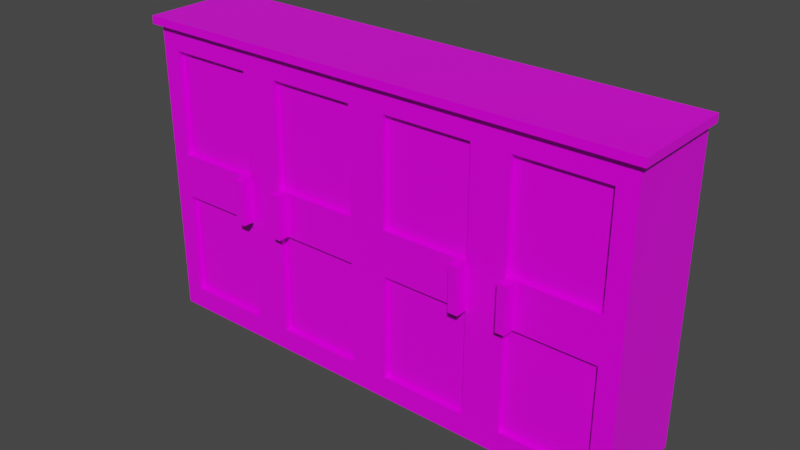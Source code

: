 # Source: hallway_cabinet.blend  (saved by Blender 3.3.6; exported with 4.5.12 LTS)
import bpy
from mathutils import Matrix  # noqa: F401  (used for matrix-valued properties, if any)

bpy.ops.wm.read_factory_settings(use_empty=True)
scene = bpy.context.scene
scene.name = 'Scene'

# ---- collections
col_collection = bpy.data.collections.new('Collection'); scene.collection.children.link(col_collection)

# ---- images (referenced by path relative to the original .blend; pixels are not part of the script)
import os
ASSET_DIR = os.environ.get("B2B_ASSET_DIR", "")  # directory of the original .blend (textures are referenced by path, not embedded)
HERE = os.path.dirname(os.path.abspath(__file__))  # packed textures are extracted next to this script under _unpacked/

def load_image(name, relpath, width, height, colorspace="sRGB"):
    """Load a texture the original file referenced (path relative to the .blend, or extracted next to this script)."""
    p = next((c for c in (os.path.join(HERE, relpath), os.path.join(ASSET_DIR, relpath)) if relpath and os.path.exists(c)), "")
    if p:
        img = bpy.data.images.load(p, check_existing=True)
        img.name = name
    else:  # same state as the original file: an image datablock whose file is absent (Cycles renders it pink)
        img = bpy.data.images.new(name, width, height)
        img.source = "FILE"
        img.filepath = "//" + (relpath or name)
    img.colorspace_settings.name = colorspace
    return img
img_dark_wood_rough_4k_exr_001 = load_image('dark_wood_rough_4k.exr.001', 'Cabinet/Cabinet/dark_wood_rough_4k.exr', 1024, 1024, 'Linear Rec.709')
img_dark_wood_and_black_texture_psd_001 = load_image('dark wood and black texture.psd.001', 'Cabinet/Cabinet/dark wood and black texture.psd', 1024, 1024, 'sRGB')

# ---- materials (node trees are filled in below, after node groups)
mat_material_001 = bpy.data.materials.new('Material.001')
mat_material_001.use_transparent_shadow = False

# ---- material node trees
mat_material_001.use_nodes = True; mat_material_001.node_tree.nodes.clear()
_N = mat_material_001.node_tree.nodes; _L = mat_material_001.node_tree.links
n0 = _N.new('ShaderNodeBsdfPrincipled'); n0.name = 'Principled BSDF'; n0.location = (10, 300)
n0.distribution = 'GGX'
n0.subsurface_method = 'RANDOM_WALK_SKIN'
n0.inputs[3].default_value = 1.45
n0.inputs[13].default_value = 0.3056
n0.inputs[27].default_value = (0.0, 0.0, 0.0, 1.0)
n0.inputs[28].default_value = 1.0
n1 = _N.new('ShaderNodeOutputMaterial'); n1.name = 'Material Output'; n1.location = (300, 300)
n2 = _N.new('ShaderNodeUVMap'); n2.name = 'UV Map'; n2.location = (391, -43)
n3 = _N.new('ShaderNodeTexImage'); n3.name = 'Image Texture.001'; n3.location = (384, 85)
n3.image = img_dark_wood_rough_4k_exr_001
n4 = _N.new('ShaderNodeTexImage'); n4.name = 'Image Texture'; n4.location = (-517, 36)
n4.image = img_dark_wood_and_black_texture_psd_001
_L.new(n0.outputs[0], n1.inputs[0])
_L.new(n3.outputs[0], n0.inputs[2])
_L.new(n4.outputs[0], n0.inputs[0])
n1.is_active_output = True

# ---- world
world_world = bpy.data.worlds.new('World'); scene.world = world_world
world_world.use_nodes = True; world_world.node_tree.nodes.clear()
_N = world_world.node_tree.nodes; _L = world_world.node_tree.links
n0 = _N.new('ShaderNodeOutputWorld'); n0.name = 'World Output'; n0.location = (300, 300)
n1 = _N.new('ShaderNodeBackground'); n1.name = 'Background'; n1.location = (10, 300)
n1.inputs[0].default_value = (0.05088, 0.05088, 0.05088, 1.0)
_L.new(n1.outputs[0], n0.inputs[0])
n0.is_active_output = True
world_world.color = (0.05088, 0.05088, 0.05088)
world_world.use_sun_shadow = False
world_world.sun_shadow_jitter_overblur = 0.0

# ---- meshes
me_cube = bpy.data.meshes.new('Cube')
me_cube.from_pydata([(1.0, 1.0, 1.0), (1.0, 1.0, -1.0), (-1.0, 1.0, 1.0), (-1.0, 1.0, -1.0), (-0.98, -0.8317, -0.98), (0.98, -0.8317, 0.98), (-0.98, -0.8317, 0.98), (0.98, -0.8317, -0.98), (-0.02, -0.8317, -0.98), (-0.02, -0.8317, 0.98), (0.98, -0.8317, 0.02), (-0.98, -0.8317, 0.02), (-0.02, -0.8317, 0.02), (-1.0, -0.8317, 1.0), (0.02, -0.8317, 0.98), (-0.98, -0.8317, -0.02), (-0.02, -0.8317, -0.02), (0.02, -0.8317, -0.98), (-1.0, -0.8317, -1.0), (-1.0, -0.8317, 0.0), (0.02, -0.8317, 0.02), (0.0, -0.8317, 1.0), (1.0, -0.8317, 1.0), (0.98, -0.8317, -0.02), (0.02, -0.8317, -0.02), (1.0, -0.8317, 0.0), (1.0, -0.8317, -1.0), (0.0, -0.8317, -1.0), (0.0, -0.8317, 0.0), (-0.98, 0.9025, 0.98), (-0.02, 0.9025, 0.98), (-0.98, 0.9025, 0.02), (-0.02, 0.9025, 0.02), (-0.02, 0.9025, -0.98), (-0.98, 0.9025, -0.98), (-0.98, 0.9025, -0.02), (-0.02, 0.9025, -0.02), (0.02, 0.9025, 0.98), (0.98, 0.9025, 0.98), (0.98, 0.9025, 0.02), (0.02, 0.9025, 0.02), (0.98, 0.9025, -0.02), (0.98, 0.9025, -0.98), (0.02, 0.9025, -0.98), (0.02, 0.9025, -0.02), (-1.0, 0.08413, 1.0)], [], [(3, 2, 0, 1), (18, 19, 13, 45, 2, 3), (14, 20, 40, 37), (1, 0, 22, 25, 26), (11, 12, 32, 31), (17, 7, 42, 43), (8, 16, 36, 33), (6, 9, 21, 13), (11, 6, 13, 19), (17, 24, 28, 16, 8, 27), (8, 4, 18, 27), (4, 15, 19, 18), (20, 14, 21, 9, 12, 28), (14, 5, 22, 21), (5, 10, 25, 22), (15, 16, 28, 12, 11, 19), (23, 7, 26, 25), (7, 17, 27, 26), (32, 30, 29, 31), (39, 38, 37, 40), (42, 41, 44, 43), (33, 36, 35, 34), (16, 15, 35, 36), (24, 17, 43, 44), (20, 10, 39, 40), (23, 24, 44, 41), (9, 6, 29, 30), (4, 8, 33, 34), (6, 11, 31, 29), (5, 14, 37, 38), (15, 4, 34, 35), (7, 23, 41, 42), (12, 9, 30, 32), (10, 5, 38, 39), (0, 2, 45, 13, 21, 22), (3, 1, 26, 27, 18), (24, 23, 25, 10, 20, 28)])
_uv = me_cube.uv_layers.new(name='UVMap')
_uv.uv.foreach_set('vector', [0.4031, 0.7792, 0.2164, 0.7771, 0.2147, 0.9326, 0.4014, 0.9348, 0.1847, 0.7549, 0.5074, 0.7549, 0.8301, 0.7549, 0.8301, 0.864, 0.8301, 0.9731, 0.1847, 0.9731, 0.2174, 0.8564, 0.307, 0.8575, 0.307, 0.8575, 0.2174, 0.8564, 0.8799, 0.975, 0.1152, 0.975, 0.1152, 0.7628, 0.4975, 0.7628, 0.8799, 0.7628, 0.3079, 0.7797, 0.3071, 0.8543, 0.3071, 0.8543, 0.3079, 0.7797, 0.4003, 0.8585, 0.3995, 0.9332, 0.3995, 0.9332, 0.4003, 0.8585, 0.4004, 0.8554, 0.3108, 0.8544, 0.3108, 0.8544, 0.4004, 0.8554, 0.2183, 0.7787, 0.2175, 0.8533, 0.2156, 0.8549, 0.2164, 0.7771, 0.3079, 0.7797, 0.2183, 0.7787, 0.2164, 0.7771, 0.3098, 0.7781, 0.4003, 0.8585, 0.3107, 0.8575, 0.3089, 0.8559, 0.3108, 0.8544, 0.4004, 0.8554, 0.4022, 0.857, 0.4004, 0.8554, 0.4012, 0.7807, 0.4031, 0.7792, 0.4022, 0.857, 0.4012, 0.7807, 0.3116, 0.7797, 0.3098, 0.7781, 0.4031, 0.7792, 0.307, 0.8575, 0.2174, 0.8564, 0.2156, 0.8549, 0.2175, 0.8533, 0.3071, 0.8543, 0.3089, 0.8559, 0.2174, 0.8564, 0.2166, 0.9311, 0.2147, 0.9326, 0.2156, 0.8549, 0.2166, 0.9311, 0.3062, 0.9321, 0.308, 0.9337, 0.2147, 0.9326, 0.3116, 0.7797, 0.3108, 0.8544, 0.3089, 0.8559, 0.3071, 0.8543, 0.3079, 0.7797, 0.3098, 0.7781, 0.3099, 0.9322, 0.3995, 0.9332, 0.4014, 0.9348, 0.308, 0.9337, 0.3995, 0.9332, 0.4003, 0.8585, 0.4022, 0.857, 0.4014, 0.9348, 0.3071, 0.8543, 0.2175, 0.8533, 0.2183, 0.7787, 0.3079, 0.7797, 0.3062, 0.9321, 0.2166, 0.9311, 0.2174, 0.8564, 0.307, 0.8575, 0.3995, 0.9332, 0.3099, 0.9322, 0.3107, 0.8575, 0.4003, 0.8585, 0.4004, 0.8554, 0.3108, 0.8544, 0.3116, 0.7797, 0.4012, 0.7807, 0.3108, 0.8544, 0.3116, 0.7797, 0.3116, 0.7797, 0.3108, 0.8544, 0.3107, 0.8575, 0.4003, 0.8585, 0.4003, 0.8585, 0.3107, 0.8575, 0.307, 0.8575, 0.3062, 0.9321, 0.3062, 0.9321, 0.307, 0.8575, 0.3099, 0.9322, 0.3107, 0.8575, 0.3107, 0.8575, 0.3099, 0.9322, 0.2175, 0.8533, 0.2183, 0.7787, 0.2183, 0.7787, 0.2175, 0.8533, 0.4012, 0.7807, 0.4004, 0.8554, 0.4004, 0.8554, 0.4012, 0.7807, 0.2183, 0.7787, 0.3079, 0.7797, 0.3079, 0.7797, 0.2183, 0.7787, 0.2166, 0.9311, 0.2174, 0.8564, 0.2174, 0.8564, 0.2166, 0.9311, 0.3116, 0.7797, 0.4012, 0.7807, 0.4012, 0.7807, 0.3116, 0.7797, 0.3995, 0.9332, 0.3099, 0.9322, 0.3099, 0.9322, 0.3995, 0.9332, 0.3071, 0.8543, 0.2175, 0.8533, 0.2175, 0.8533, 0.3071, 0.8543, 0.3062, 0.9321, 0.2166, 0.9311, 0.2166, 0.9311, 0.3062, 0.9321, 0.2147, 0.9326, 0.2164, 0.7771, 0.2164, 0.7771, 0.2164, 0.7771, 0.2156, 0.8549, 0.2147, 0.9326, 0.4031, 0.7792, 0.4014, 0.9348, 0.4014, 0.9348, 0.4022, 0.857, 0.4031, 0.7792, 0.3107, 0.8575, 0.3099, 0.9322, 0.308, 0.9337, 0.3062, 0.9321, 0.307, 0.8575, 0.3089, 0.8559])
me_cube.materials.append(mat_material_001)
me_cube.use_mirror_vertex_groups = False
me_cube.update()
me_cube_001 = bpy.data.meshes.new('Cube.001')
me_cube_001.from_pydata([(-1.0, -0.08413, 1.0), (-1.0, -0.08413, -1.0), (-0.85, 0.08413, -0.85), (-0.85, 0.08413, 0.85), (0.0, -0.08413, 1.0), (0.0, -0.08413, -1.0), (-0.85, 0.08413, 0.15), (-0.15, 0.08413, 0.85), (1.0, 0.08413, 1.0), (0.0, 0.08413, 1.0), (1.0, 0.08413, 1.0), (1.0, 0.08413, 0.0), (1.0, 0.08413, 0.0), (-0.15, 0.08413, -0.85), (-0.15, 0.08413, 0.15), (-1.0, 0.08413, 1.0), (-0.15, 0.08413, -0.15), (-0.85, 0.08413, -0.15), (0.0, 0.08413, -1.0), (-1.0, 0.08413, -1.0), (-1.0, 0.08413, 0.0), (0.0, 0.08413, 0.0), (-0.85, -0.02062, 0.85), (-0.15, -0.02062, 0.85), (-0.15, -0.02062, 0.15), (-0.85, -0.02062, 0.15), (-0.15, -0.02062, -0.85), (-0.85, -0.02062, -0.85), (-0.85, -0.02062, -0.15), (-0.15, -0.02062, -0.15), (-0.2246, 0.08413, 0.15), (-0.2238, 0.08413, -0.15), (-0.1498, 0.08413, -0.15), (-0.1504, 0.08413, 0.15), (-0.1504, 0.3086, 0.15), (-0.1498, 0.3086, -0.15), (-0.2238, 0.3086, -0.15), (-0.2246, 0.3086, 0.15)], [(8, 10), (12, 11)], [(9, 15, 0, 4), (5, 18, 21, 9, 4), (19, 18, 5, 1), (17, 31, 32, 16, 29, 28), (14, 33, 30, 6, 25, 24), (17, 2, 13, 16, 21, 18, 19, 20), (24, 25, 22, 23), (26, 27, 28, 29), (3, 7, 23, 22), (13, 2, 27, 26), (7, 14, 24, 23), (2, 17, 28, 27), (6, 3, 22, 25), (16, 13, 26, 29), (1, 0, 15, 20, 19), (31, 30, 37, 36), (33, 32, 16), (34, 35, 36, 37), (30, 33, 34, 37), (33, 32, 35, 34), (32, 31, 36, 35), (5, 4, 0, 1), (33, 14, 16), (30, 31, 17), (20, 6, 17), (9, 21, 14), (14, 21, 16), (6, 20, 15), (9, 14, 7), (3, 6, 15), (9, 7, 3), (9, 3, 15), (6, 30, 17)])
_uv = me_cube_001.uv_layers.new(name='UVMap')
_uv.uv.foreach_set('vector', [0.2136, 0.8008, 0.2136, 0.9599, 0.2136, 0.9599, 0.2136, 0.8008, 0.5304, 0.8008, 0.5304, 0.8008, 0.372, 0.8008, 0.2136, 0.8008, 0.2136, 0.8008, 0.5304, 0.9599, 0.5304, 0.8008, 0.5304, 0.8008, 0.5304, 0.9599, 0.3957, 0.936, 0.3957, 0.8364, 0.3957, 0.8247, 0.3957, 0.8247, 0.3957, 0.8247, 0.3957, 0.936, 0.3482, 0.8247, 0.3482, 0.8248, 0.3482, 0.8366, 0.3482, 0.936, 0.3482, 0.936, 0.3482, 0.8247, 0.3957, 0.936, 0.5066, 0.936, 0.5066, 0.8247, 0.3957, 0.8247, 0.372, 0.8008, 0.5304, 0.8008, 0.5304, 0.9599, 0.372, 0.9599, 0.3482, 0.8247, 0.3482, 0.936, 0.2374, 0.936, 0.2374, 0.8247, 0.5066, 0.8247, 0.5066, 0.936, 0.3957, 0.936, 0.3957, 0.8247, 0.2374, 0.936, 0.2374, 0.8247, 0.2374, 0.8247, 0.2374, 0.936, 0.5066, 0.8247, 0.5066, 0.936, 0.5066, 0.936, 0.5066, 0.8247, 0.2374, 0.8247, 0.3482, 0.8247, 0.3482, 0.8247, 0.2374, 0.8247, 0.5066, 0.936, 0.3957, 0.936, 0.3957, 0.936, 0.5066, 0.936, 0.3482, 0.936, 0.2374, 0.936, 0.2374, 0.936, 0.3482, 0.936, 0.3957, 0.8247, 0.5066, 0.8247, 0.5066, 0.8247, 0.3957, 0.8247, 0.5304, 0.9599, 0.2136, 0.9599, 0.2136, 0.9599, 0.372, 0.9599, 0.5304, 0.9599, 0.3957, 0.8364, 0.3482, 0.8366, 0.3482, 0.8366, 0.3957, 0.8364, 0.3482, 0.8248, 0.3957, 0.8247, 0.3957, 0.8247, 0.3482, 0.8248, 0.3957, 0.8247, 0.3957, 0.8364, 0.3482, 0.8366, 0.3482, 0.8366, 0.3482, 0.8248, 0.3482, 0.8248, 0.3482, 0.8366, 0.3482, 0.8248, 0.3957, 0.8247, 0.3957, 0.8247, 0.3482, 0.8248, 0.3957, 0.8247, 0.3957, 0.8364, 0.3957, 0.8364, 0.3957, 0.8247, 0.5304, 0.8008, 0.2136, 0.8008, 0.2136, 0.9599, 0.5304, 0.9599, 0.3482, 0.8248, 0.3482, 0.8247, 0.3957, 0.8247, 0.3482, 0.8366, 0.3957, 0.8364, 0.3957, 0.936, 0.372, 0.9599, 0.3482, 0.936, 0.3957, 0.936, 0.2136, 0.8008, 0.372, 0.8008, 0.3482, 0.8247, 0.3482, 0.8247, 0.372, 0.8008, 0.3957, 0.8247, 0.3482, 0.936, 0.372, 0.9599, 0.2136, 0.9599, 0.2136, 0.8008, 0.3482, 0.8247, 0.2374, 0.8247, 0.2374, 0.936, 0.3482, 0.936, 0.2136, 0.9599, 0.2136, 0.8008, 0.2374, 0.8247, 0.2374, 0.936, 0.2136, 0.8008, 0.2374, 0.936, 0.2136, 0.9599, 0.3482, 0.936, 0.3482, 0.8366, 0.3957, 0.936])
me_cube_001.materials.append(mat_material_001)
me_cube_001.use_mirror_vertex_groups = False
me_cube_001.update()
me_cube_004 = bpy.data.meshes.new('Cube.004')
me_cube_004.from_pydata([(-1.0, -1.0, -1.0), (-1.0, -1.0, 1.0), (-1.0, 1.0, -1.0), (-1.0, 1.0, 1.0), (1.0, -1.0, -1.0), (1.0, -1.0, 1.0), (1.0, 1.0, -1.0), (1.0, 1.0, 1.0)], [], [(0, 1, 3, 2), (2, 3, 7, 6), (6, 7, 5, 4), (4, 5, 1, 0), (2, 6, 4, 0), (7, 3, 1, 5)])
_uv = me_cube_004.uv_layers.new(name='UVMap')
_uv.uv.foreach_set('vector', [0.02632, 0.05118, 0.02632, 0.05118, 0.02632, 0.7153, 0.02632, 0.7153, 1.0, 0.3503, 1.0, 0.6497, 0.0, 0.6497, 8.941e-08, 0.3503, 0.9764, 0.7153, 0.9764, 0.7153, 0.9764, 0.05118, 0.9764, 0.05118, 0.0, 0.6214, 8.941e-08, 0.1621, 1.0, 0.1621, 1.0, 0.6214, 0.02632, 0.7153, 0.9764, 0.7153, 0.9764, 0.05118, 0.02632, 0.05118, 0.9764, 0.7153, 0.02632, 0.7153, 0.02632, 0.05118, 0.9764, 0.05118])
me_cube_004.materials.append(mat_material_001)
me_cube_004.update()
me_cube_005 = bpy.data.meshes.new('Cube.005')
me_cube_005.from_pydata([(1.0, 1.0, 1.0), (1.0, 1.0, -1.0), (-1.0, 1.0, 1.0), (-1.0, 1.0, -1.0), (-0.98, -0.8317, -0.98), (0.98, -0.8317, 0.98), (-0.98, -0.8317, 0.98), (0.98, -0.8317, -0.98), (-0.02, -0.8317, -0.98), (-0.02, -0.8317, 0.98), (0.98, -0.8317, 0.02), (-0.98, -0.8317, 0.02), (-0.02, -0.8317, 0.02), (-1.0, -0.8317, 1.0), (0.02, -0.8317, 0.98), (-0.98, -0.8317, -0.02), (-0.02, -0.8317, -0.02), (0.02, -0.8317, -0.98), (-1.0, -0.8317, -1.0), (-1.0, -0.8317, 0.0), (0.02, -0.8317, 0.02), (0.0, -0.8317, 1.0), (1.0, -0.8317, 1.0), (0.98, -0.8317, -0.02), (0.02, -0.8317, -0.02), (1.0, -0.8317, 0.0), (1.0, -0.8317, -1.0), (0.0, -0.8317, -1.0), (0.0, -0.8317, 0.0), (-0.98, 0.9025, 0.98), (-0.02, 0.9025, 0.98), (-0.98, 0.9025, 0.02), (-0.02, 0.9025, 0.02), (-0.02, 0.9025, -0.98), (-0.98, 0.9025, -0.98), (-0.98, 0.9025, -0.02), (-0.02, 0.9025, -0.02), (0.02, 0.9025, 0.98), (0.98, 0.9025, 0.98), (0.98, 0.9025, 0.02), (0.02, 0.9025, 0.02), (0.98, 0.9025, -0.02), (0.98, 0.9025, -0.98), (0.02, 0.9025, -0.98), (0.02, 0.9025, -0.02), (-1.0, 0.08413, 1.0)], [], [(3, 2, 0, 1), (18, 19, 13, 45, 2, 3), (14, 20, 40, 37), (1, 0, 22, 25, 26), (11, 12, 32, 31), (17, 7, 42, 43), (8, 16, 36, 33), (6, 9, 21, 13), (11, 6, 13, 19), (17, 24, 28, 16, 8, 27), (8, 4, 18, 27), (4, 15, 19, 18), (20, 14, 21, 9, 12, 28), (14, 5, 22, 21), (5, 10, 25, 22), (15, 16, 28, 12, 11, 19), (23, 7, 26, 25), (7, 17, 27, 26), (32, 30, 29, 31), (39, 38, 37, 40), (42, 41, 44, 43), (33, 36, 35, 34), (16, 15, 35, 36), (24, 17, 43, 44), (20, 10, 39, 40), (23, 24, 44, 41), (9, 6, 29, 30), (4, 8, 33, 34), (6, 11, 31, 29), (5, 14, 37, 38), (15, 4, 34, 35), (7, 23, 41, 42), (12, 9, 30, 32), (10, 5, 38, 39), (0, 2, 45, 13, 21, 22), (3, 1, 26, 27, 18), (24, 23, 25, 10, 20, 28)])
_uv = me_cube_005.uv_layers.new(name='UVMap')
_uv.uv.foreach_set('vector', [0.7127, 0.7458, 0.307, 0.7458, 0.307, 0.9924, 0.7127, 0.9924, 0.1178, 0.7654, 0.5049, 0.7654, 0.892, 0.7654, 0.892, 0.8664, 0.892, 0.9674, 0.1178, 0.9674, 0.311, 0.8716, 0.5058, 0.8716, 0.5058, 0.8716, 0.311, 0.8716, 0.9415, 0.96, 0.09787, 0.96, 0.09787, 0.763, 0.5197, 0.763, 0.9415, 0.763, 0.5058, 0.7483, 0.5058, 0.8667, 0.5058, 0.8667, 0.5058, 0.7483, 0.7087, 0.8716, 0.7087, 0.9899, 0.7087, 0.9899, 0.7087, 0.8716, 0.7087, 0.8667, 0.5139, 0.8667, 0.5139, 0.8667, 0.7087, 0.8667, 0.311, 0.7483, 0.311, 0.8667, 0.307, 0.8691, 0.307, 0.7458, 0.5058, 0.7483, 0.311, 0.7483, 0.307, 0.7458, 0.5098, 0.7458, 0.7087, 0.8716, 0.5139, 0.8716, 0.5098, 0.8691, 0.5139, 0.8667, 0.7087, 0.8667, 0.7127, 0.8691, 0.7087, 0.8667, 0.7087, 0.7483, 0.7127, 0.7458, 0.7127, 0.8691, 0.7087, 0.7483, 0.5139, 0.7483, 0.5098, 0.7458, 0.7127, 0.7458, 0.5058, 0.8716, 0.311, 0.8716, 0.307, 0.8691, 0.311, 0.8667, 0.5058, 0.8667, 0.5098, 0.8691, 0.311, 0.8716, 0.311, 0.9899, 0.307, 0.9924, 0.307, 0.8691, 0.311, 0.9899, 0.5058, 0.9899, 0.5098, 0.9924, 0.307, 0.9924, 0.5139, 0.7483, 0.5139, 0.8667, 0.5098, 0.8691, 0.5058, 0.8667, 0.5058, 0.7483, 0.5098, 0.7458, 0.5139, 0.9899, 0.7087, 0.9899, 0.7127, 0.9924, 0.5098, 0.9924, 0.7087, 0.9899, 0.7087, 0.8716, 0.7127, 0.8691, 0.7127, 0.9924, 0.5058, 0.8667, 0.311, 0.8667, 0.311, 0.7483, 0.5058, 0.7483, 0.5058, 0.9899, 0.311, 0.9899, 0.311, 0.8716, 0.5058, 0.8716, 0.7087, 0.9899, 0.5139, 0.9899, 0.5139, 0.8716, 0.7087, 0.8716, 0.7087, 0.8667, 0.5139, 0.8667, 0.5139, 0.7483, 0.7087, 0.7483, 0.5139, 0.8667, 0.5139, 0.7483, 0.5139, 0.7483, 0.5139, 0.8667, 0.5139, 0.8716, 0.7087, 0.8716, 0.7087, 0.8716, 0.5139, 0.8716, 0.5058, 0.8716, 0.5058, 0.9899, 0.5058, 0.9899, 0.5058, 0.8716, 0.5139, 0.9899, 0.5139, 0.8716, 0.5139, 0.8716, 0.5139, 0.9899, 0.311, 0.8667, 0.311, 0.7483, 0.311, 0.7483, 0.311, 0.8667, 0.7087, 0.7483, 0.7087, 0.8667, 0.7087, 0.8667, 0.7087, 0.7483, 0.311, 0.7483, 0.5058, 0.7483, 0.5058, 0.7483, 0.311, 0.7483, 0.311, 0.9899, 0.311, 0.8716, 0.311, 0.8716, 0.311, 0.9899, 0.5139, 0.7483, 0.7087, 0.7483, 0.7087, 0.7483, 0.5139, 0.7483, 0.7087, 0.9899, 0.5139, 0.9899, 0.5139, 0.9899, 0.7087, 0.9899, 0.5058, 0.8667, 0.311, 0.8667, 0.311, 0.8667, 0.5058, 0.8667, 0.5058, 0.9899, 0.311, 0.9899, 0.311, 0.9899, 0.5058, 0.9899, 0.9852, 0.9381, 0.07835, 0.9381, 0.07835, 0.8568, 0.07835, 0.7755, 0.5318, 0.7755, 0.9852, 0.7755, 0.7127, 0.7458, 0.7127, 0.9924, 0.7127, 0.9924, 0.7127, 0.8691, 0.7127, 0.7458, 0.5139, 0.8716, 0.5139, 0.9899, 0.5098, 0.9924, 0.5058, 0.9899, 0.5058, 0.8716, 0.5098, 0.8691])
me_cube_005.materials.append(mat_material_001)
me_cube_005.use_mirror_vertex_groups = False
me_cube_005.update()
me_cube_006 = bpy.data.meshes.new('Cube.006')
me_cube_006.from_pydata([(-1.0, -0.08413, 1.0), (-1.0, -0.08413, -1.0), (-0.85, 0.08413, -0.85), (-0.85, 0.08413, 0.85), (0.0, -0.08413, 1.0), (0.0, -0.08413, -1.0), (-0.85, 0.08413, 0.15), (-0.15, 0.08413, 0.85), (0.0, 0.08413, 1.0), (-0.15, 0.08413, -0.85), (-0.15, 0.08413, 0.15), (-1.0, 0.08413, 1.0), (-0.15, 0.08413, -0.15), (-0.85, 0.08413, -0.15), (0.0, 0.08413, -1.0), (-1.0, 0.08413, -1.0), (-1.0, 0.08413, 0.0), (0.0, 0.08413, 0.0), (-0.85, -0.02062, 0.85), (-0.15, -0.02062, 0.85), (-0.15, -0.02062, 0.15), (-0.85, -0.02062, 0.15), (-0.15, -0.02062, -0.85), (-0.85, -0.02062, -0.85), (-0.85, -0.02062, -0.15), (-0.15, -0.02062, -0.15), (-0.2246, 0.08413, 0.15), (-0.2238, 0.08413, -0.15), (-0.1498, 0.08413, -0.15), (-0.1504, 0.08413, 0.15), (-0.1504, 0.3086, 0.15), (-0.1498, 0.3086, -0.15), (-0.2238, 0.3086, -0.15), (-0.2246, 0.3086, 0.15)], [], [(8, 11, 0, 4), (5, 14, 17, 8, 4), (15, 14, 5, 1), (13, 27, 28, 12, 25, 24), (10, 29, 26, 6, 21, 20), (13, 2, 9, 12, 17, 14, 15, 16), (20, 21, 18, 19), (22, 23, 24, 25), (3, 7, 19, 18), (9, 2, 23, 22), (7, 10, 20, 19), (2, 13, 24, 23), (6, 3, 18, 21), (12, 9, 22, 25), (1, 0, 11, 16, 15), (27, 26, 33, 32), (29, 28, 12), (30, 31, 32, 33), (26, 29, 30, 33), (29, 28, 31, 30), (28, 27, 32, 31), (5, 4, 0, 1), (29, 10, 12), (26, 27, 13), (16, 6, 13), (8, 17, 10), (10, 17, 12), (6, 16, 11), (8, 10, 7), (3, 6, 11), (8, 7, 3), (8, 3, 11), (6, 26, 13)])
_uv = me_cube_006.uv_layers.new(name='UVMap')
_uv.uv.foreach_set('vector', [0.338, 0.7952, 0.338, 0.9464, 0.338, 0.9464, 0.338, 0.7952, 0.7007, 0.7952, 0.7007, 0.7952, 0.5194, 0.7952, 0.338, 0.7952, 0.338, 0.7952, 0.7007, 0.9464, 0.7007, 0.7952, 0.7007, 0.7952, 0.7007, 0.9464, 0.5466, 0.9238, 0.5466, 0.8291, 0.5466, 0.8179, 0.5466, 0.8179, 0.5466, 0.8179, 0.5466, 0.9238, 0.4922, 0.8179, 0.4922, 0.818, 0.4922, 0.8292, 0.4922, 0.9238, 0.4922, 0.9238, 0.4922, 0.8179, 0.5466, 0.9238, 0.6735, 0.9238, 0.6735, 0.8179, 0.5466, 0.8179, 0.5194, 0.7952, 0.7007, 0.7952, 0.7007, 0.9464, 0.5194, 0.9464, 0.4922, 0.8179, 0.4922, 0.9238, 0.3652, 0.9238, 0.3652, 0.8179, 0.6735, 0.8179, 0.6735, 0.9238, 0.5466, 0.9238, 0.5466, 0.8179, 0.3652, 0.9238, 0.3652, 0.8179, 0.3652, 0.8179, 0.3652, 0.9238, 0.6735, 0.8179, 0.6735, 0.9238, 0.6735, 0.9238, 0.6735, 0.8179, 0.3652, 0.8179, 0.4922, 0.8179, 0.4922, 0.8179, 0.3652, 0.8179, 0.6735, 0.9238, 0.5466, 0.9238, 0.5466, 0.9238, 0.6735, 0.9238, 0.4922, 0.9238, 0.3652, 0.9238, 0.3652, 0.9238, 0.4922, 0.9238, 0.5466, 0.8179, 0.6735, 0.8179, 0.6735, 0.8179, 0.5466, 0.8179, 0.7007, 0.9464, 0.338, 0.9464, 0.338, 0.9464, 0.5194, 0.9464, 0.7007, 0.9464, 0.5466, 0.8291, 0.4922, 0.8292, 0.4922, 0.8292, 0.5466, 0.8291, 0.4922, 0.818, 0.5466, 0.8179, 0.5466, 0.8179, 0.4922, 0.818, 0.5466, 0.8179, 0.5466, 0.8291, 0.4922, 0.8292, 0.4922, 0.8292, 0.4922, 0.818, 0.4922, 0.818, 0.4922, 0.8292, 0.4922, 0.818, 0.5466, 0.8179, 0.5466, 0.8179, 0.4922, 0.818, 0.5466, 0.8179, 0.5466, 0.8291, 0.5466, 0.8291, 0.5466, 0.8179, 0.7007, 0.7952, 0.338, 0.7952, 0.338, 0.9464, 0.7007, 0.9464, 0.4922, 0.818, 0.4922, 0.8179, 0.5466, 0.8179, 0.4922, 0.8292, 0.5466, 0.8291, 0.5466, 0.9238, 0.5194, 0.9464, 0.4922, 0.9238, 0.5466, 0.9238, 0.338, 0.7952, 0.5194, 0.7952, 0.4922, 0.8179, 0.4922, 0.8179, 0.5194, 0.7952, 0.5466, 0.8179, 0.4922, 0.9238, 0.5194, 0.9464, 0.338, 0.9464, 0.338, 0.7952, 0.4922, 0.8179, 0.3652, 0.8179, 0.3652, 0.9238, 0.4922, 0.9238, 0.338, 0.9464, 0.338, 0.7952, 0.3652, 0.8179, 0.3652, 0.9238, 0.338, 0.7952, 0.3652, 0.9238, 0.338, 0.9464, 0.4922, 0.9238, 0.4922, 0.8292, 0.5466, 0.9238])
me_cube_006.materials.append(mat_material_001)
me_cube_006.use_mirror_vertex_groups = False
me_cube_006.update()
me_cube_007 = bpy.data.meshes.new('Cube.007')
me_cube_007.from_pydata([(1.0, -0.08413, 1.0), (1.0, -0.08413, -1.0), (0.85, 0.08413, 0.85), (0.85, 0.08413, -0.85), (0.0, -0.08413, 1.0), (0.0, -0.08413, -1.0), (0.15, 0.08413, -0.85), (0.15, 0.08413, 0.85), (0.85, 0.08413, 0.15), (0.15, 0.08413, 0.15), (1.0, 0.08413, 1.0), (0.15, 0.08413, -0.15), (0.85, 0.08413, -0.15), (0.0, 0.08413, 1.0), (1.0, 0.08413, 1.0), (1.0, 0.08413, 0.0), (1.0, 0.08413, 0.0), (1.0, 0.08413, -1.0), (0.0, 0.08413, 1.0), (0.0, 0.08413, -1.0), (0.0, 0.08413, 0.0), (0.15, -0.02062, 0.85), (0.85, -0.02062, 0.85), (0.15, -0.02062, 0.15), (0.85, -0.02062, 0.15), (0.85, -0.02062, -0.15), (0.85, -0.02062, -0.85), (0.15, -0.02062, -0.85), (0.15, -0.02062, -0.15), (0.2282, 0.08413, -0.15), (0.2286, 0.08413, 0.15), (0.1543, 0.08413, 0.15), (0.1496, 0.08413, -0.15), (0.1496, 0.3086, -0.15), (0.2282, 0.3086, -0.15), (0.1543, 0.3086, 0.15), (0.2286, 0.3086, 0.15)], [], [(19, 17, 1, 5), (17, 16, 10, 0, 1), (12, 3, 26, 25), (7, 2, 22, 21), (5, 4, 13, 20, 19), (10, 18, 4, 0), (9, 31, 32, 11, 6, 19, 20, 13, 14, 15, 8, 2, 7), (24, 23, 21, 22), (26, 27, 28, 25), (9, 7, 21, 23), (3, 6, 27, 26), (2, 8, 24, 22), (6, 11, 28, 27), (8, 30, 31, 9, 23, 24), (11, 32, 29, 12, 25, 28), (29, 30, 8, 15, 16, 17, 19, 6, 3, 12), (30, 29, 34, 36), (33, 35, 36, 34), (29, 32, 33, 34), (32, 31, 35, 33), (31, 30, 36, 35), (1, 0, 4, 5)])
_uv = me_cube_007.uv_layers.new(name='UVMap')
_uv.uv.foreach_set('vector', [0.4951, 0.9196, 0.4992, 0.8103, 0.4964, 0.8104, 0.4924, 0.9186, 0.4992, 0.8103, 0.3715, 0.8118, 0.2326, 0.8133, 0.2323, 0.8134, 0.4964, 0.8104, 0.3915, 0.8291, 0.4802, 0.8277, 0.4785, 0.8276, 0.3903, 0.8291, 0.2602, 0.9137, 0.2553, 0.8314, 0.255, 0.8313, 0.2598, 0.9131, 0.4924, 0.9186, 0.2403, 0.9305, 0.2406, 0.9316, 0.373, 0.9254, 0.4951, 0.9196, 0.2326, 0.8133, 0.2406, 0.9316, 0.2403, 0.9305, 0.2323, 0.8134, 0.3535, 0.9098, 0.3535, 0.9093, 0.3919, 0.9082, 0.3919, 0.9082, 0.4779, 0.9046, 0.4951, 0.9196, 0.373, 0.9254, 0.2406, 0.9316, 0.2326, 0.8133, 0.3715, 0.8118, 0.3518, 0.8298, 0.2553, 0.8314, 0.2602, 0.9137, 0.3509, 0.8297, 0.3526, 0.9092, 0.2598, 0.9131, 0.255, 0.8313, 0.4785, 0.8276, 0.4763, 0.9041, 0.3907, 0.9076, 0.3903, 0.8291, 0.3535, 0.9098, 0.2602, 0.9137, 0.2598, 0.9131, 0.3526, 0.9092, 0.4802, 0.8277, 0.4779, 0.9046, 0.4763, 0.9041, 0.4785, 0.8276, 0.2553, 0.8314, 0.3518, 0.8298, 0.3509, 0.8297, 0.255, 0.8313, 0.4779, 0.9046, 0.3919, 0.9082, 0.3907, 0.9076, 0.4763, 0.9041, 0.3518, 0.8298, 0.3533, 0.9011, 0.3535, 0.9093, 0.3535, 0.9098, 0.3526, 0.9092, 0.3509, 0.8297, 0.3919, 0.9082, 0.3919, 0.9082, 0.3918, 0.8996, 0.3915, 0.8291, 0.3903, 0.8291, 0.3907, 0.9076, 0.3918, 0.8996, 0.3533, 0.9011, 0.3518, 0.8298, 0.3715, 0.8118, 0.3715, 0.8118, 0.4992, 0.8103, 0.4951, 0.9196, 0.4779, 0.9046, 0.4802, 0.8277, 0.3915, 0.8291, 0.3533, 0.9011, 0.3918, 0.8996, 0.3943, 0.9007, 0.3553, 0.9022, 0.3943, 0.9094, 0.3555, 0.9106, 0.3553, 0.9022, 0.3943, 0.9007, 0.3918, 0.8996, 0.3919, 0.9082, 0.3943, 0.9094, 0.3943, 0.9007, 0.3919, 0.9082, 0.3535, 0.9093, 0.3555, 0.9106, 0.3943, 0.9094, 0.3535, 0.9093, 0.3533, 0.9011, 0.3553, 0.9022, 0.3555, 0.9106, 0.4964, 0.8104, 0.2323, 0.8134, 0.2403, 0.9305, 0.4924, 0.9186])
me_cube_007.materials.append(mat_material_001)
me_cube_007.use_mirror_vertex_groups = False
me_cube_007.update()
me_cube_008 = bpy.data.meshes.new('Cube.008')
me_cube_008.from_pydata([(1.0, -0.08413, 1.0), (1.0, -0.08413, -1.0), (0.85, 0.08413, 0.85), (0.85, 0.08413, -0.85), (0.0, -0.08413, 1.0), (0.0, -0.08413, -1.0), (0.15, 0.08413, -0.85), (0.15, 0.08413, 0.85), (0.85, 0.08413, 0.15), (0.15, 0.08413, 0.15), (1.0, 0.08413, 1.0), (0.15, 0.08413, -0.15), (0.85, 0.08413, -0.15), (0.0, 0.08413, 1.0), (1.0, 0.08413, 1.0), (1.0, 0.08413, 0.0), (1.0, 0.08413, 0.0), (1.0, 0.08413, -1.0), (0.0, 0.08413, 1.0), (0.0, 0.08413, -1.0), (0.0, 0.08413, 0.0), (0.15, -0.02062, 0.85), (0.85, -0.02062, 0.85), (0.15, -0.02062, 0.15), (0.85, -0.02062, 0.15), (0.85, -0.02062, -0.15), (0.85, -0.02062, -0.85), (0.15, -0.02062, -0.85), (0.15, -0.02062, -0.15), (0.2282, 0.08413, -0.15), (0.2286, 0.08413, 0.15), (0.1543, 0.08413, 0.15), (0.1496, 0.08413, -0.15), (0.1496, 0.3086, -0.15), (0.2282, 0.3086, -0.15), (0.1543, 0.3086, 0.15), (0.2286, 0.3086, 0.15)], [], [(19, 17, 1, 5), (17, 16, 10, 0, 1), (12, 3, 26, 25), (7, 2, 22, 21), (5, 4, 13, 20, 19), (10, 18, 4, 0), (9, 31, 32, 11, 6, 19, 20, 13, 14, 15, 8, 2, 7), (24, 23, 21, 22), (26, 27, 28, 25), (9, 7, 21, 23), (3, 6, 27, 26), (2, 8, 24, 22), (6, 11, 28, 27), (8, 30, 31, 9, 23, 24), (11, 32, 29, 12, 25, 28), (29, 30, 8, 15, 16, 17, 19, 6, 3, 12), (30, 29, 34, 36), (33, 35, 36, 34), (29, 32, 33, 34), (32, 31, 35, 33), (31, 30, 36, 35), (1, 0, 4, 5)])
_uv = me_cube_008.uv_layers.new(name='UVMap')
_uv.uv.foreach_set('vector', [0.518, 0.9051, 0.5192, 0.7856, 0.5185, 0.7875, 0.5174, 0.9056, 0.5192, 0.7856, 0.3769, 0.7883, 0.241, 0.7909, 0.2434, 0.7927, 0.5185, 0.7875, 0.3977, 0.8055, 0.4973, 0.8039, 0.497, 0.805, 0.3981, 0.8065, 0.2603, 0.8879, 0.2609, 0.8077, 0.2622, 0.8087, 0.2617, 0.8883, 0.5174, 0.9056, 0.2426, 0.9055, 0.2403, 0.905, 0.376, 0.905, 0.518, 0.9051, 0.241, 0.7909, 0.2403, 0.905, 0.2426, 0.9055, 0.2434, 0.7927, 0.3554, 0.8876, 0.3554, 0.8871, 0.397, 0.8876, 0.397, 0.8875, 0.4965, 0.8872, 0.518, 0.9051, 0.376, 0.905, 0.2403, 0.905, 0.241, 0.7909, 0.3769, 0.7883, 0.356, 0.8062, 0.2609, 0.8077, 0.2603, 0.8879, 0.3567, 0.8072, 0.3561, 0.8881, 0.2617, 0.8883, 0.2622, 0.8087, 0.497, 0.805, 0.4962, 0.8877, 0.3975, 0.888, 0.3981, 0.8065, 0.3554, 0.8876, 0.2603, 0.8879, 0.2617, 0.8883, 0.3561, 0.8881, 0.4973, 0.8039, 0.4965, 0.8872, 0.4962, 0.8877, 0.497, 0.805, 0.2609, 0.8077, 0.356, 0.8062, 0.3567, 0.8072, 0.2622, 0.8087, 0.4965, 0.8872, 0.397, 0.8875, 0.3975, 0.888, 0.4962, 0.8877, 0.356, 0.8062, 0.3554, 0.8785, 0.3554, 0.8871, 0.3554, 0.8876, 0.3561, 0.8881, 0.3567, 0.8072, 0.397, 0.8875, 0.397, 0.8876, 0.3971, 0.8783, 0.3977, 0.8055, 0.3981, 0.8065, 0.3975, 0.888, 0.3971, 0.8783, 0.3554, 0.8785, 0.356, 0.8062, 0.3769, 0.7883, 0.3769, 0.7883, 0.5192, 0.7856, 0.518, 0.9051, 0.4965, 0.8872, 0.4973, 0.8039, 0.3977, 0.8055, 0.3554, 0.8785, 0.3971, 0.8783, 0.3961, 0.8772, 0.3539, 0.8773, 0.3961, 0.8865, 0.3538, 0.8861, 0.3539, 0.8773, 0.3961, 0.8772, 0.3971, 0.8783, 0.397, 0.8876, 0.3961, 0.8865, 0.3961, 0.8772, 0.397, 0.8876, 0.3554, 0.8871, 0.3538, 0.8861, 0.3961, 0.8865, 0.3554, 0.8871, 0.3554, 0.8785, 0.3539, 0.8773, 0.3538, 0.8861, 0.5185, 0.7875, 0.2434, 0.7927, 0.2426, 0.9055, 0.5174, 0.9056])
me_cube_008.materials.append(mat_material_001)
me_cube_008.use_mirror_vertex_groups = False
me_cube_008.update()

# ---- objects
ob_cube = bpy.data.objects.new('Cube', me_cube)
ob_cube_001 = bpy.data.objects.new('Cube.001', me_cube_001)
ob_cube_004 = bpy.data.objects.new('Cube.004', me_cube_004)
ob_cube_002 = bpy.data.objects.new('Cube.002', me_cube_005)
ob_cube_003 = bpy.data.objects.new('Cube.003', me_cube_006)
ob_cube_005 = bpy.data.objects.new('Cube.005', me_cube_007)
ob_cube_006 = bpy.data.objects.new('Cube.006', me_cube_008)

# ---- transforms, parenting, visibility, modifiers, constraints
ob_cube.location = (0.0, 0.0, 0.6)
ob_cube.scale = (0.5, 0.2, 0.6)
ob_cube.lock_rotations_4d = False
ob_cube.empty_display_type = 'ARROWS'
ob_cube.lineart.crease_threshold = 0.0
ob_cube_001.location = (0.0, -0.1832, 0.6)
ob_cube_001.rotation_euler = (0.0, -0.0, 3.142)
ob_cube_001.scale = (0.5, 0.2, 0.6)
ob_cube_001.lock_rotations_4d = False
ob_cube_001.empty_display_type = 'ARROWS'
ob_cube_001.lineart.crease_threshold = 0.0
ob_cube_004.location = (0.4994, -0.01254, 1.216)
ob_cube_004.scale = (1.025, 0.2126, 0.01574)
ob_cube_002.location = (1.0, 0.0, 0.6)
ob_cube_002.scale = (0.5, 0.2, 0.6)
ob_cube_002.lock_rotations_4d = False
ob_cube_002.empty_display_type = 'ARROWS'
ob_cube_002.lineart.crease_threshold = 0.0
ob_cube_003.location = (1.0, -0.1832, 0.6)
ob_cube_003.rotation_euler = (0.0, -0.0, 3.142)
ob_cube_003.scale = (0.5, 0.2, 0.6)
ob_cube_003.lock_rotations_4d = False
ob_cube_003.empty_display_type = 'ARROWS'
ob_cube_003.lineart.crease_threshold = 0.0
ob_cube_005.location = (0.0, -0.1832, 0.6)
ob_cube_005.rotation_euler = (0.0, -0.0, 3.142)
ob_cube_005.scale = (0.5, 0.2, 0.6)
ob_cube_005.lock_rotations_4d = False
ob_cube_005.empty_display_type = 'ARROWS'
ob_cube_005.lineart.crease_threshold = 0.0
ob_cube_006.location = (1.0, -0.1832, 0.6)
ob_cube_006.rotation_euler = (0.0, -0.0, 3.142)
ob_cube_006.scale = (0.5, 0.2, 0.6)
ob_cube_006.lock_rotations_4d = False
ob_cube_006.empty_display_type = 'ARROWS'
ob_cube_006.lineart.crease_threshold = 0.0

# ---- collection membership
col_collection.objects.link(ob_cube)
col_collection.objects.link(ob_cube_001)
col_collection.objects.link(ob_cube_004)
col_collection.objects.link(ob_cube_002)
col_collection.objects.link(ob_cube_003)
col_collection.objects.link(ob_cube_005)
col_collection.objects.link(ob_cube_006)

# ---- scene / render settings (as saved in the file)
scene.frame_start = 1; scene.frame_end = 250; scene.frame_set(1)
scene.render.engine = 'BLENDER_EEVEE_NEXT'
scene.cycles.sampling_pattern = 'TABULATED_SOBOL'
scene.cycles.use_light_tree = False
scene.view_settings.view_transform = 'Filmic'
bpy.context.view_layer.update()

# ---- added for rendering (the .blend has no active camera and no usable light): camera, sun
cam_auto = bpy.data.cameras.new('AutoCamera')
cam_auto.lens = 50.0
cam_auto.sensor_width = 36.0
cam_auto.clip_end = 1000.0
ob_auto_camera = bpy.data.objects.new('AutoCamera', cam_auto)
scene.collection.objects.link(ob_auto_camera)
ob_auto_camera.location = (2.75068, -2.72394, 2.41676)
ob_auto_camera.rotation_euler = (1.09748, -7.21219e-08, 0.694738)
scene.camera = ob_auto_camera
light_auto_sun = bpy.data.lights.new('AutoSun', 'SUN')
light_auto_sun.energy = 3.0
light_auto_sun.angle = 0.0523599
ob_auto_sun = bpy.data.objects.new('AutoSun', light_auto_sun)
scene.collection.objects.link(ob_auto_sun)
ob_auto_sun.rotation_euler = (0.872665, 0.174533, 0.523599)
bpy.context.view_layer.update()

